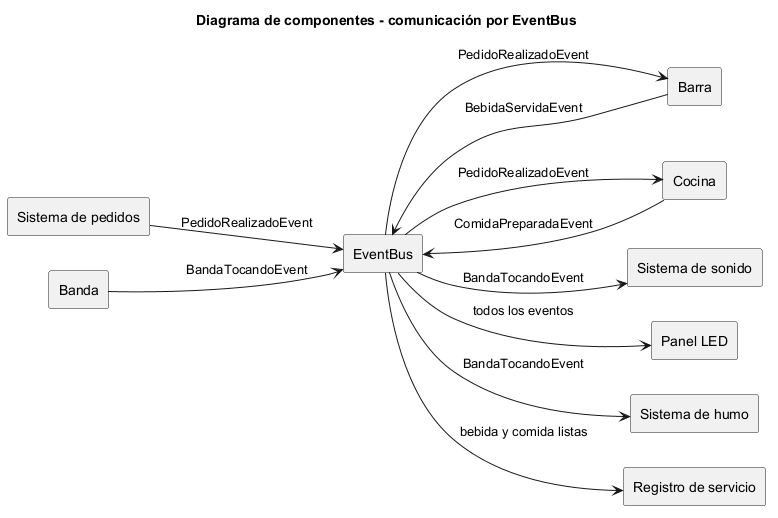

The diagram above was rendered by PlantUML. Its source (embedded in the PNG):
@startuml
title Diagrama de componentes - comunicación por EventBus
left to right direction
skinparam componentStyle rectangle
component "Sistema de pedidos" as Pedidos
component "Barra" as Barra
component "Cocina" as Cocina
component "Banda" as Banda
component "Sistema de sonido" as Sonido
component "Panel LED" as Panel
component "Sistema de humo" as Humo
component "Registro de servicio" as Servicio
component "EventBus" as Bus
Pedidos --> Bus : PedidoRealizadoEvent
Bus --> Barra : PedidoRealizadoEvent
Bus --> Cocina : PedidoRealizadoEvent
Barra --> Bus : BebidaServidaEvent
Cocina --> Bus : ComidaPreparadaEvent
Banda --> Bus : BandaTocandoEvent
Bus --> Sonido : BandaTocandoEvent
Bus --> Humo : BandaTocandoEvent
Bus --> Panel : todos los eventos
Bus --> Servicio : bebida y comida listas
@enduml